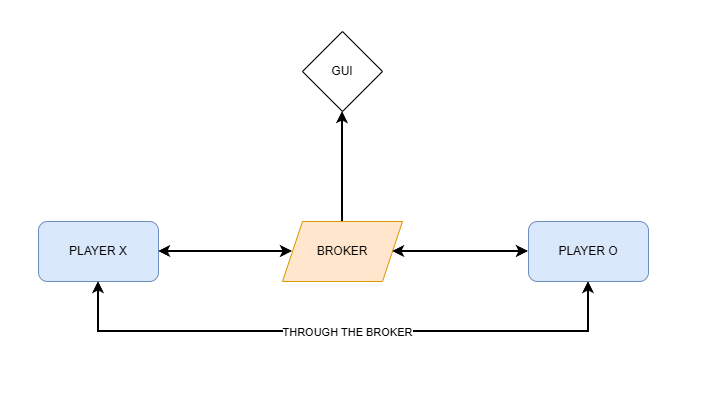

The diagram above was exported from draw.io. Its source (the exported page's mxGraphModel, read from the mxfile embedded in the PNG):
<mxGraphModel dx="653" dy="925" grid="1" gridSize="10" guides="1" tooltips="1" connect="1" arrows="1" fold="1" page="1" pageScale="1" pageWidth="827" pageHeight="1169" math="0" shadow="0">
  <root>
    <mxCell id="0" />
    <mxCell id="1" parent="0" />
    <mxCell id="EzTU-Qa6QzRWBLTaUmXG-3" value="PLAYER X" style="rounded=1;whiteSpace=wrap;html=1;fillColor=#dae8fc;strokeColor=#6c8ebf;" vertex="1" parent="1">
      <mxGeometry x="50" y="330" width="120" height="60" as="geometry" />
    </mxCell>
    <mxCell id="EzTU-Qa6QzRWBLTaUmXG-4" value="BROKER" style="shape=parallelogram;perimeter=parallelogramPerimeter;whiteSpace=wrap;html=1;fixedSize=1;fillColor=#ffe6cc;strokeColor=#d79b00;" vertex="1" parent="1">
      <mxGeometry x="294" y="330" width="120" height="60" as="geometry" />
    </mxCell>
    <mxCell id="EzTU-Qa6QzRWBLTaUmXG-6" value="PLAYER O" style="rounded=1;whiteSpace=wrap;html=1;fillColor=#dae8fc;strokeColor=#6c8ebf;" vertex="1" parent="1">
      <mxGeometry x="540" y="330" width="120" height="60" as="geometry" />
    </mxCell>
    <mxCell id="EzTU-Qa6QzRWBLTaUmXG-7" value="" style="endArrow=classic;startArrow=classic;html=1;rounded=0;exitX=1;exitY=0.5;exitDx=0;exitDy=0;entryX=0;entryY=0.5;entryDx=0;entryDy=0;strokeWidth=2;" edge="1" parent="1" source="EzTU-Qa6QzRWBLTaUmXG-3" target="EzTU-Qa6QzRWBLTaUmXG-4">
      <mxGeometry width="50" height="50" relative="1" as="geometry">
        <mxPoint x="380" y="590" as="sourcePoint" />
        <mxPoint x="430" y="540" as="targetPoint" />
      </mxGeometry>
    </mxCell>
    <mxCell id="EzTU-Qa6QzRWBLTaUmXG-8" value="" style="endArrow=classic;startArrow=classic;html=1;rounded=0;exitX=1;exitY=0.5;exitDx=0;exitDy=0;entryX=0;entryY=0.5;entryDx=0;entryDy=0;strokeWidth=2;" edge="1" parent="1" source="EzTU-Qa6QzRWBLTaUmXG-4" target="EzTU-Qa6QzRWBLTaUmXG-6">
      <mxGeometry width="50" height="50" relative="1" as="geometry">
        <mxPoint x="260" y="470" as="sourcePoint" />
        <mxPoint x="394" y="470" as="targetPoint" />
      </mxGeometry>
    </mxCell>
    <mxCell id="EzTU-Qa6QzRWBLTaUmXG-10" value="" style="endArrow=classic;startArrow=classic;html=1;rounded=0;exitX=0.5;exitY=1;exitDx=0;exitDy=0;entryX=0.5;entryY=1;entryDx=0;entryDy=0;edgeStyle=orthogonalEdgeStyle;strokeWidth=2;" edge="1" parent="1" source="EzTU-Qa6QzRWBLTaUmXG-3" target="EzTU-Qa6QzRWBLTaUmXG-6">
      <mxGeometry width="50" height="50" relative="1" as="geometry">
        <mxPoint x="310" y="570" as="sourcePoint" />
        <mxPoint x="360" y="520" as="targetPoint" />
        <Array as="points">
          <mxPoint x="110" y="440" />
          <mxPoint x="600" y="440" />
        </Array>
      </mxGeometry>
    </mxCell>
    <mxCell id="EzTU-Qa6QzRWBLTaUmXG-11" value="&lt;div&gt;&lt;span style=&quot;background-color: light-dark(#ffffff, var(--ge-dark-color, #121212)); color: light-dark(rgb(0, 0, 0), rgb(255, 255, 255));&quot;&gt;THROUGH THE BROKER&lt;/span&gt;&lt;/div&gt;" style="edgeLabel;html=1;align=center;verticalAlign=middle;resizable=0;points=[];" vertex="1" connectable="0" parent="EzTU-Qa6QzRWBLTaUmXG-10">
      <mxGeometry x="0.0096" relative="1" as="geometry">
        <mxPoint as="offset" />
      </mxGeometry>
    </mxCell>
    <mxCell id="EzTU-Qa6QzRWBLTaUmXG-12" value="GUI" style="rhombus;whiteSpace=wrap;html=1;" vertex="1" parent="1">
      <mxGeometry x="314" y="140" width="80" height="80" as="geometry" />
    </mxCell>
    <mxCell id="EzTU-Qa6QzRWBLTaUmXG-13" value="" style="endArrow=classic;html=1;rounded=0;exitX=0.5;exitY=0;exitDx=0;exitDy=0;entryX=0.5;entryY=1;entryDx=0;entryDy=0;strokeWidth=2;" edge="1" parent="1" source="EzTU-Qa6QzRWBLTaUmXG-4" target="EzTU-Qa6QzRWBLTaUmXG-12">
      <mxGeometry width="50" height="50" relative="1" as="geometry">
        <mxPoint x="310" y="320" as="sourcePoint" />
        <mxPoint x="360" y="270" as="targetPoint" />
      </mxGeometry>
    </mxCell>
  </root>
</mxGraphModel>